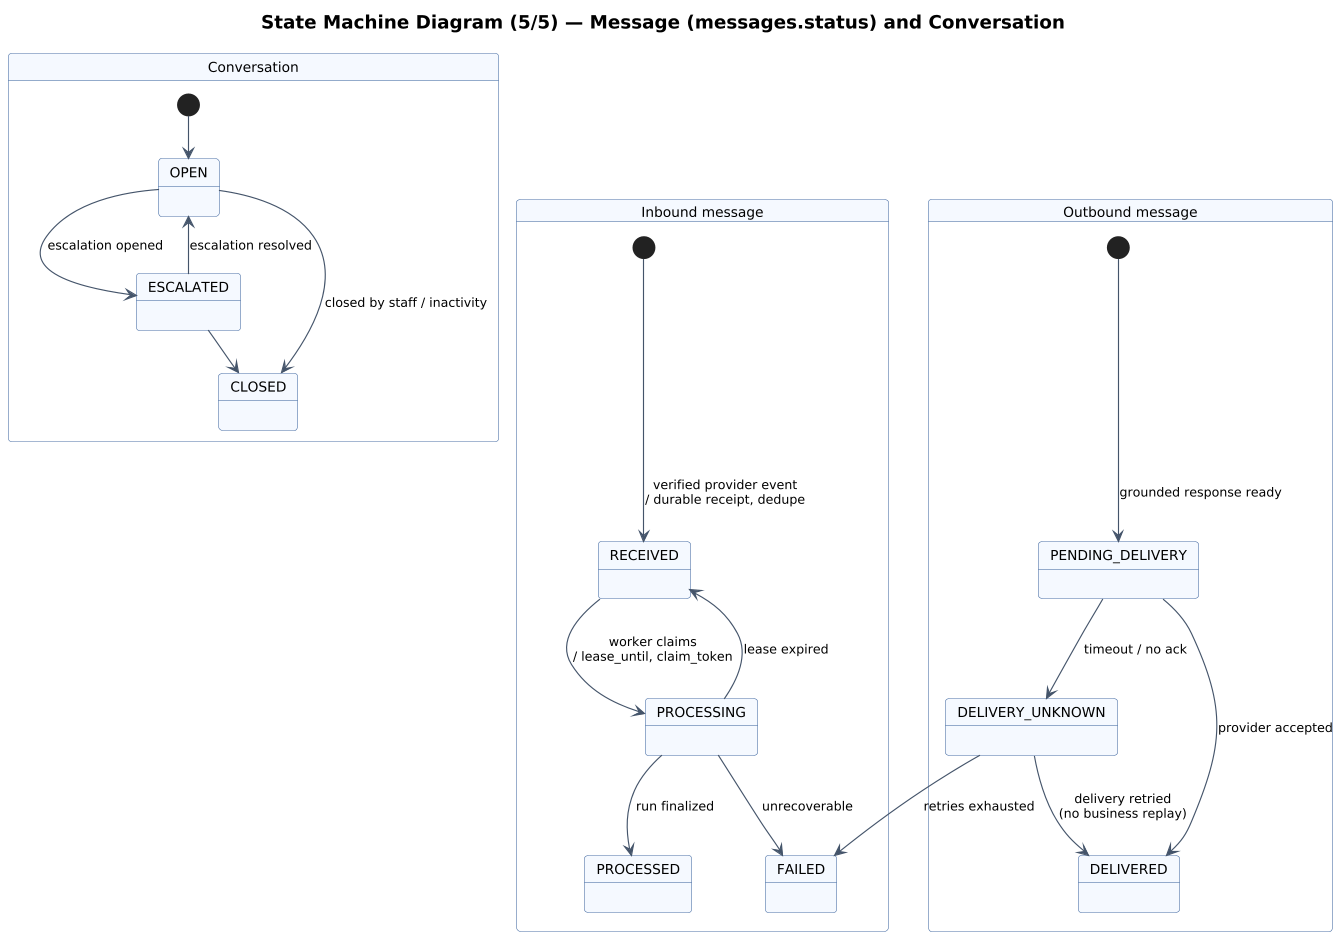

The diagram above was rendered by PlantUML. Its source (embedded in the PNG):
@startuml 22_state_message
!include _style.iuml
title State Machine Diagram (5/5) — Message (messages.status) and Conversation

state "Inbound message" as IN {
  [*] --> RECEIVED : verified provider event\n/ durable receipt, dedupe
  RECEIVED --> PROCESSING : worker claims\n/ lease_until, claim_token
  PROCESSING --> RECEIVED : lease expired
  PROCESSING --> PROCESSED : run finalized
  PROCESSING --> FAILED : unrecoverable
}
state "Outbound message" as OUT {
  [*] --> PENDING_DELIVERY : grounded response ready
  PENDING_DELIVERY --> DELIVERED : provider accepted
  PENDING_DELIVERY --> DELIVERY_UNKNOWN : timeout / no ack
  DELIVERY_UNKNOWN --> DELIVERED : delivery retried\n(no business replay)
  DELIVERY_UNKNOWN --> FAILED : retries exhausted
}
state "Conversation" as CONV {
  [*] --> OPEN_C
  state "OPEN" as OPEN_C
  OPEN_C --> ESCALATED : escalation opened
  ESCALATED --> OPEN_C : escalation resolved
  OPEN_C --> CLOSED : closed by staff / inactivity
  ESCALATED --> CLOSED
}
@enduml